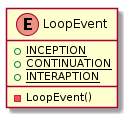

The diagram above was rendered by PlantUML. Its source (embedded in the PNG):
@startuml

    enum LoopEvent {
        {static} +INCEPTION
        {static} +CONTINUATION
        {static} +INTERAPTION
        -LoopEvent()
    }

@enduml